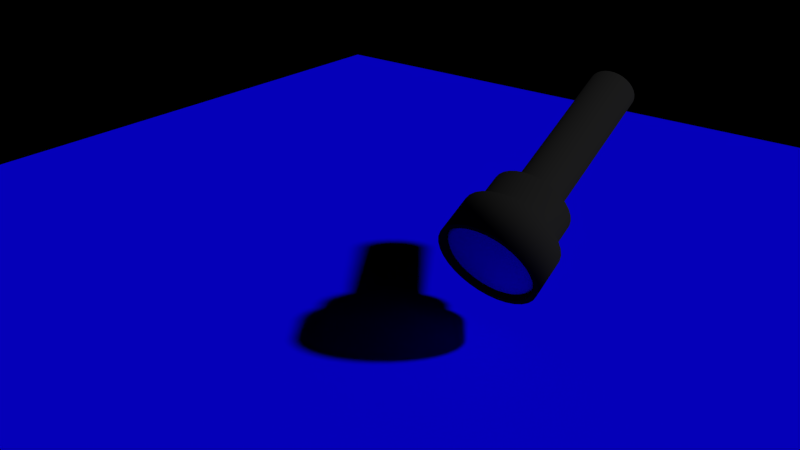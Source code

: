 # Source: Flashlight.blend  (saved by Blender 2.55.0; exported with 4.5.12 LTS)
import bpy
from mathutils import Matrix  # noqa: F401  (used for matrix-valued properties, if any)

bpy.ops.wm.read_factory_settings(use_empty=True)
scene = bpy.context.scene
scene.name = 'Scene'

# ---- collections
col_collection_1 = bpy.data.collections.new('Collection 1'); scene.collection.children.link(col_collection_1)

# ---- materials (node trees are filled in below, after node groups)
mat_material = bpy.data.materials.new('Material')
mat_material.alpha_threshold = 0.0
mat_material.use_transparent_shadow = False
mat_material.diffuse_color = (0.002306, 0.0, 0.8, 1.0)
mat_material.roughness = 0.5
mat_material.specular_intensity = 1.0
mat_material.line_color = (0.0, 0.0, 0.0, 1.0)
mat_black_rubber = bpy.data.materials.new('Black Rubber')
mat_black_rubber.alpha_threshold = 0.0
mat_black_rubber.use_transparent_shadow = False
mat_black_rubber.diffuse_color = (0.01109, 0.01109, 0.01109, 1.0)
mat_black_rubber.roughness = 0.5
mat_black_rubber.specular_intensity = 0.5928
mat_black_rubber.line_color = (0.0, 0.0, 0.0, 1.0)
mat_light = bpy.data.materials.new('Light')
mat_light.alpha_threshold = 0.0
mat_light.use_transparent_shadow = False
mat_light.diffuse_color = (1.0, 0.9852, 0.7596, 1.0)
mat_light.roughness = 0.5
mat_light.line_color = (0.0, 0.0, 0.0, 1.0)

# ---- material node trees

# ---- world
world_world = bpy.data.worlds.new('World'); scene.world = world_world
world_world.color = (0.0, 0.0, 0.0)
world_world.use_sun_shadow = False
world_world.sun_shadow_jitter_overblur = 0.0
world_world.cycles.sampling_method = 'MANUAL'
world_world.cycles.sample_map_resolution = 256

# ---- cameras
cam_camera_001 = bpy.data.cameras.new('Camera.001')
cam_camera_001.clip_end = 100.0
cam_camera_001.lens = 35.0
cam_camera_001.show_limits = True
cam_camera_001.dof.focus_distance = 0.0
cam_camera_001.dof.aperture_fstop = 128.0

# ---- meshes
me_plane = bpy.data.meshes.new('Plane')
me_plane.from_pydata([(18.3, 18.3, 0.0), (18.3, -18.3, 0.0), (-18.3, -18.3, 0.0), (-18.3, 18.3, 0.0)], [], [(0, 3, 2, 1)])
me_plane.materials.append(mat_material)
me_plane.use_remesh_preserve_volume = False
me_plane.use_remesh_preserve_attributes = False
me_plane.use_mirror_vertex_groups = False
me_plane.update()
me_circle_001 = bpy.data.meshes.new('Circle.001')
me_circle_001.from_pydata([(0.7071, 0.7071, -0.6364), (0.8315, 0.5556, -0.6364), (0.9239, 0.3827, -0.6364), (0.9808, 0.1951, -0.6364), (1.0, 7.55e-08, -0.6364), (0.9808, -0.1951, -0.6364), (0.9239, -0.3827, -0.6364), (0.8315, -0.5556, -0.6364), (0.7071, -0.7071, -0.6364), (0.5556, -0.8315, -0.6364), (0.3827, -0.9239, -0.6364), (0.1951, -0.9808, -0.6364), (-3.258e-07, -1.0, -0.6364), (-0.1951, -0.9808, -0.6364), (-0.3827, -0.9239, -0.6364), (-0.5556, -0.8315, -0.6364), (-0.7071, -0.7071, -0.6364), (-0.8315, -0.5556, -0.6364), (-0.9239, -0.3827, -0.6364), (-0.9808, -0.1951, -0.6364), (-1.0, 9.656e-07, -0.6364), (-0.9808, 0.1951, -0.6364), (-0.9239, 0.3827, -0.6364), (-0.8315, 0.5556, -0.6364), (-0.7071, 0.7071, -0.6364), (-0.5556, 0.8315, -0.6364), (-0.3827, 0.9239, -0.6364), (-0.1951, 0.9808, -0.6364), (1.605e-06, 1.0, -0.6364), (0.1951, 0.9808, -0.6364), (0.3827, 0.9239, -0.6364), (0.5556, 0.8315, -0.6364), (0.6111, 0.9146, -0.6364), (0.421, 1.016, -0.6364), (0.2146, 1.079, -0.6364), (1.731e-06, 1.1, -0.6364), (-0.2146, 1.079, -0.6364), (-0.421, 1.016, -0.6364), (-0.6111, 0.9146, -0.6364), (-0.7778, 0.7778, -0.6364), (-0.9146, 0.6111, -0.6364), (-1.016, 0.421, -0.6364), (-1.079, 0.2146, -0.6364), (-1.1, 1.038e-06, -0.6364), (-1.079, -0.2146, -0.6364), (-1.016, -0.421, -0.6364), (-0.9146, -0.6111, -0.6364), (-0.7778, -0.7778, -0.6364), (-0.6111, -0.9146, -0.6364), (-0.421, -1.016, -0.6364), (-0.2146, -1.079, -0.6364), (-3.933e-07, -1.1, -0.6364), (0.2146, -1.079, -0.6364), (0.421, -1.016, -0.6364), (0.6111, -0.9146, -0.6364), (0.7778, -0.7778, -0.6364), (0.9146, -0.6111, -0.6364), (1.016, -0.421, -0.6364), (1.079, -0.2146, -0.6364), (1.1, 5.883e-08, -0.6364), (1.079, 0.2146, -0.6364), (1.016, 0.421, -0.6364), (0.9146, 0.6111, -0.6364), (0.7778, 0.7778, -0.6364), (0.7778, 0.7778, 0.2727), (0.9146, 0.6111, 0.2727), (1.016, 0.421, 0.2727), (1.079, 0.2146, 0.2727), (1.1, 5.883e-08, 0.2727), (1.079, -0.2146, 0.2727), (1.016, -0.421, 0.2727), (0.9146, -0.6111, 0.2727), (0.7778, -0.7778, 0.2727), (0.6111, -0.9146, 0.2727), (0.421, -1.016, 0.2727), (0.2146, -1.079, 0.2727), (-3.933e-07, -1.1, 0.2727), (-0.2146, -1.079, 0.2727), (-0.421, -1.016, 0.2727), (-0.6111, -0.9146, 0.2727), (-0.7778, -0.7778, 0.2727), (-0.9146, -0.6111, 0.2727), (-1.016, -0.421, 0.2727), (-1.079, -0.2146, 0.2727), (-1.1, 1.038e-06, 0.2727), (-1.079, 0.2146, 0.2727), (-1.016, 0.421, 0.2727), (-0.9146, 0.6111, 0.2727), (-0.7778, 0.7778, 0.2727), (-0.6111, 0.9146, 0.2727), (-0.421, 1.016, 0.2727), (-0.2146, 1.079, 0.2727), (1.731e-06, 1.1, 0.2727), (0.2146, 1.079, 0.2727), (0.421, 1.016, 0.2727), (0.6111, 0.9146, 0.2727), (0.5556, 0.8315, 0.2727), (0.3827, 0.9239, 0.2727), (0.1951, 0.9808, 0.2727), (1.605e-06, 1.0, 0.2727), (-0.1951, 0.9808, 0.2727), (-0.3827, 0.9239, 0.2727), (-0.5556, 0.8315, 0.2727), (-0.7071, 0.7071, 0.2727), (-0.8315, 0.5556, 0.2727), (-0.9239, 0.3827, 0.2727), (-0.9808, 0.1951, 0.2727), (-1.0, 9.656e-07, 0.2727), (-0.9808, -0.1951, 0.2727), (-0.9239, -0.3827, 0.2727), (-0.8315, -0.5556, 0.2727), (-0.7071, -0.7071, 0.2727), (-0.5556, -0.8315, 0.2727), (-0.3827, -0.9239, 0.2727), (-0.1951, -0.9808, 0.2727), (-3.258e-07, -1.0, 0.2727), (0.1951, -0.9808, 0.2727), (0.3827, -0.9239, 0.2727), (0.5556, -0.8315, 0.2727), (0.7071, -0.7071, 0.2727), (0.8315, -0.5556, 0.2727), (0.9239, -0.3827, 0.2727), (0.9808, -0.1951, 0.2727), (1.0, 7.55e-08, 0.2727), (0.9808, 0.1951, 0.2727), (0.9239, 0.3827, 0.2727), (0.8315, 0.5556, 0.2727), (0.7071, 0.7071, 0.2727), (0.7317, 0.4889, -0.8182), (0.6223, 0.6223, -0.8182), (0.813, 0.3368, -0.8182), (0.8631, 0.1717, -0.8182), (0.88, 9.382e-08, -0.8182), (0.8631, -0.1717, -0.8182), (0.813, -0.3368, -0.8182), (0.7317, -0.4889, -0.8182), (0.6223, -0.6223, -0.8182), (0.4889, -0.7317, -0.8182), (0.3368, -0.813, -0.8182), (0.1717, -0.8631, -0.8182), (-2.524e-07, -0.88, -0.8182), (-0.1717, -0.8631, -0.8182), (-0.3368, -0.813, -0.8182), (-0.4889, -0.7317, -0.8182), (-0.6223, -0.6223, -0.8182), (-0.7317, -0.4889, -0.8182), (-0.813, -0.3368, -0.8182), (-0.8631, -0.1717, -0.8182), (-0.88, 8.771e-07, -0.8182), (-0.8631, 0.1717, -0.8182), (-0.813, 0.3368, -0.8182), (-0.7317, 0.4889, -0.8182), (-0.6223, 0.6223, -0.8182), (-0.4889, 0.7317, -0.8182), (-0.3368, 0.813, -0.8182), (-0.1717, 0.8631, -0.8182), (1.447e-06, 0.88, -0.8182), (0.1717, 0.8631, -0.8182), (0.3368, 0.813, -0.8182), (0.4889, 0.7317, -0.8182), (0.5657, 0.5657, -0.8182), (0.4445, 0.6652, -0.8182), (0.3061, 0.7391, -0.8182), (0.1561, 0.7846, -0.8182), (1.346e-06, 0.8, -0.8182), (-0.1561, 0.7846, -0.8182), (-0.3061, 0.7391, -0.8182), (-0.4445, 0.6652, -0.8182), (-0.5657, 0.5657, -0.8182), (-0.6652, 0.4445, -0.8182), (-0.7391, 0.3061, -0.8182), (-0.7846, 0.1561, -0.8182), (-0.8, 8.192e-07, -0.8182), (-0.7846, -0.1561, -0.8182), (-0.7391, -0.3061, -0.8182), (-0.6652, -0.4445, -0.8182), (-0.5657, -0.5657, -0.8182), (-0.4445, -0.6652, -0.8182), (-0.3061, -0.7391, -0.8182), (-0.1561, -0.7846, -0.8182), (-1.985e-07, -0.8, -0.8182), (0.1561, -0.7846, -0.8182), (0.3061, -0.7391, -0.8182), (0.4445, -0.6652, -0.8182), (0.5657, -0.5657, -0.8182), (0.6652, -0.4445, -0.8182), (0.7391, -0.3061, -0.8182), (0.7846, -0.1561, -0.8182), (0.8, 1.072e-07, -0.8182), (0.7846, 0.1561, -0.8182), (0.7391, 0.3061, -0.8182), (0.6652, 0.4445, -0.8182), (0.5657, 0.5657, -1.455), (0.6652, 0.4445, -1.455), (0.7391, 0.3061, -1.455), (0.7846, 0.1561, -1.455), (0.8, 1.072e-07, -1.455), (0.7846, -0.1561, -1.455), (0.7391, -0.3061, -1.455), (0.6652, -0.4445, -1.455), (0.5657, -0.5657, -1.455), (0.4445, -0.6652, -1.455), (0.3061, -0.7391, -1.455), (0.1561, -0.7846, -1.455), (-1.985e-07, -0.8, -1.455), (-0.1561, -0.7846, -1.455), (-0.3061, -0.7391, -1.455), (-0.4445, -0.6652, -1.455), (-0.5657, -0.5657, -1.455), (-0.6652, -0.4445, -1.455), (-0.7391, -0.3061, -1.455), (-0.7846, -0.1561, -1.455), (-0.8, 8.192e-07, -1.455), (-0.7846, 0.1561, -1.455), (-0.7391, 0.3061, -1.455), (-0.6652, 0.4445, -1.455), (-0.5657, 0.5657, -1.455), (-0.4445, 0.6652, -1.455), (-0.3061, 0.7391, -1.455), (-0.1561, 0.7846, -1.455), (1.346e-06, 0.8, -1.455), (0.1561, 0.7846, -1.455), (0.3061, 0.7391, -1.455), (0.4445, 0.6652, -1.455), (0.6223, 0.6223, -1.455), (0.4889, 0.7317, -1.455), (0.3368, 0.813, -1.455), (0.1717, 0.8631, -1.455), (1.447e-06, 0.88, -1.455), (-0.1717, 0.8631, -1.455), (-0.3368, 0.813, -1.455), (-0.4889, 0.7317, -1.455), (-0.6223, 0.6223, -1.455), (-0.7317, 0.4889, -1.455), (-0.813, 0.3368, -1.455), (-0.8631, 0.1717, -1.455), (-0.88, 8.771e-07, -1.455), (-0.8631, -0.1717, -1.455), (-0.813, -0.3368, -1.455), (-0.7317, -0.4889, -1.455), (-0.6223, -0.6223, -1.455), (-0.4889, -0.7317, -1.455), (-0.3368, -0.813, -1.455), (-0.1717, -0.8631, -1.455), (-2.524e-07, -0.88, -1.455), (0.1717, -0.8631, -1.455), (0.3368, -0.813, -1.455), (0.4889, -0.7317, -1.455), (0.6223, -0.6223, -1.455), (0.7317, -0.4889, -1.455), (0.813, -0.3368, -1.455), (0.8631, -0.1717, -1.455), (0.88, 9.382e-08, -1.455), (0.8631, 0.1717, -1.455), (0.813, 0.3368, -1.455), (0.7317, 0.4889, -1.455), (0.439, 0.2933, -1.636), (0.3734, 0.3734, -1.636), (0.4878, 0.2021, -1.636), (0.5179, 0.103, -1.636), (0.528, 1.609e-07, -1.636), (0.5179, -0.103, -1.636), (0.4878, -0.2021, -1.636), (0.439, -0.2933, -1.636), (0.3734, -0.3734, -1.636), (0.2933, -0.439, -1.636), (0.2021, -0.4878, -1.636), (0.103, -0.5179, -1.636), (-4.135e-08, -0.528, -1.636), (-0.103, -0.5179, -1.636), (-0.2021, -0.4878, -1.636), (-0.2933, -0.439, -1.636), (-0.3734, -0.3734, -1.636), (-0.439, -0.2933, -1.636), (-0.4878, -0.2021, -1.636), (-0.5179, -0.103, -1.636), (-0.528, 6.309e-07, -1.636), (-0.5179, 0.103, -1.636), (-0.4878, 0.2021, -1.636), (-0.439, 0.2933, -1.636), (-0.3734, 0.3734, -1.636), (-0.2933, 0.439, -1.636), (-0.2021, 0.4878, -1.636), (-0.103, 0.5179, -1.636), (9.783e-07, 0.528, -1.636), (0.103, 0.5179, -1.636), (0.2021, 0.4878, -1.636), (0.2933, 0.439, -1.636), (0.3394, 0.3394, -1.636), (0.2667, 0.3991, -1.636), (0.1837, 0.4435, -1.636), (0.09364, 0.4708, -1.636), (9.18e-07, 0.48, -1.636), (-0.09364, 0.4708, -1.636), (-0.1837, 0.4435, -1.636), (-0.2667, 0.3991, -1.636), (-0.3394, 0.3394, -1.636), (-0.3991, 0.2667, -1.636), (-0.4435, 0.1837, -1.636), (-0.4708, 0.09364, -1.636), (-0.48, 5.962e-07, -1.636), (-0.4708, -0.09364, -1.636), (-0.4435, -0.1837, -1.636), (-0.3991, -0.2667, -1.636), (-0.3394, -0.3394, -1.636), (-0.2667, -0.3991, -1.636), (-0.1837, -0.4435, -1.636), (-0.09364, -0.4708, -1.636), (-8.994e-09, -0.48, -1.636), (0.09364, -0.4708, -1.636), (0.1837, -0.4435, -1.636), (0.2667, -0.3991, -1.636), (0.3394, -0.3394, -1.636), (0.3991, -0.2667, -1.636), (0.4435, -0.1837, -1.636), (0.4708, -0.09364, -1.636), (0.48, 1.689e-07, -1.636), (0.4708, 0.09364, -1.636), (0.4435, 0.1837, -1.636), (0.3991, 0.2667, -1.636), (0.3394, 0.3394, -5.091), (0.3991, 0.2667, -5.091), (0.4435, 0.1837, -5.091), (0.4708, 0.09364, -5.091), (0.48, 1.689e-07, -5.091), (0.4708, -0.09364, -5.091), (0.4435, -0.1837, -5.091), (0.3991, -0.2667, -5.091), (0.3394, -0.3394, -5.091), (0.2667, -0.3991, -5.091), (0.1837, -0.4435, -5.091), (0.09364, -0.4708, -5.091), (-8.994e-09, -0.48, -5.091), (-0.09364, -0.4708, -5.091), (-0.1837, -0.4435, -5.091), (-0.2667, -0.3991, -5.091), (-0.3394, -0.3394, -5.091), (-0.3991, -0.2667, -5.091), (-0.4435, -0.1837, -5.091), (-0.4708, -0.09364, -5.091), (-0.48, 5.962e-07, -5.091), (-0.4708, 0.09364, -5.091), (-0.4435, 0.1837, -5.091), (-0.3991, 0.2667, -5.091), (-0.3394, 0.3394, -5.091), (-0.2667, 0.3991, -5.091), (-0.1837, 0.4435, -5.091), (-0.09364, 0.4708, -5.091), (9.18e-07, 0.48, -5.091), (0.09364, 0.4708, -5.091), (0.1837, 0.4435, -5.091), (0.2667, 0.3991, -5.091), (0.3734, 0.3734, -5.091), (0.2933, 0.439, -5.091), (0.2021, 0.4878, -5.091), (0.103, 0.5179, -5.091), (9.783e-07, 0.528, -5.091), (-0.103, 0.5179, -5.091), (-0.2021, 0.4878, -5.091), (-0.2933, 0.439, -5.091), (-0.3734, 0.3734, -5.091), (-0.439, 0.2933, -5.091), (-0.4878, 0.2021, -5.091), (-0.5179, 0.103, -5.091), (-0.528, 6.309e-07, -5.091), (-0.5179, -0.103, -5.091), (-0.4878, -0.2021, -5.091), (-0.439, -0.2933, -5.091), (-0.3734, -0.3734, -5.091), (-0.2933, -0.439, -5.091), (-0.2021, -0.4878, -5.091), (-0.103, -0.5179, -5.091), (-4.135e-08, -0.528, -5.091), (0.103, -0.5179, -5.091), (0.2021, -0.4878, -5.091), (0.2933, -0.439, -5.091), (0.3734, -0.3734, -5.091), (0.439, -0.2933, -5.091), (0.4878, -0.2021, -5.091), (0.5179, -0.103, -5.091), (0.528, 1.609e-07, -5.091), (0.5179, 0.103, -5.091), (0.4878, 0.2021, -5.091), (0.439, 0.2933, -5.091), (2.682e-07, 2.682e-07, -5.091)], [], [(63, 64, 65, 62), (61, 62, 65, 66), (60, 61, 66, 67), (60, 67, 68, 59), (58, 59, 68, 69), (57, 58, 69, 70), (57, 70, 71, 56), (55, 56, 71, 72), (55, 72, 73, 54), (53, 54, 73, 74), (53, 74, 75, 52), (51, 52, 75, 76), (50, 51, 76, 77), (49, 50, 77, 78), (48, 49, 78, 79), (47, 48, 79, 80), (47, 80, 81, 46), (45, 46, 81, 82), (44, 45, 82, 83), (44, 83, 84, 43), (42, 43, 84, 85), (41, 42, 85, 86), (40, 41, 86, 87), (40, 87, 88, 39), (38, 39, 88, 89), (37, 38, 89, 90), (36, 37, 90, 91), (35, 36, 91, 92), (34, 35, 92, 93), (33, 34, 93, 94), (32, 33, 94, 95), (32, 95, 64, 63), (0, 127, 96, 31), (30, 31, 96, 97), (29, 30, 97, 98), (28, 29, 98, 99), (27, 28, 99, 100), (26, 27, 100, 101), (25, 26, 101, 102), (24, 25, 102, 103), (24, 103, 104, 23), (22, 23, 104, 105), (21, 22, 105, 106), (20, 21, 106, 107), (20, 107, 108, 19), (18, 19, 108, 109), (17, 18, 109, 110), (17, 110, 111, 16), (15, 16, 111, 112), (14, 15, 112, 113), (13, 14, 113, 114), (12, 13, 114, 115), (11, 12, 115, 116), (11, 116, 117, 10), (9, 10, 117, 118), (9, 118, 119, 8), (7, 8, 119, 120), (7, 120, 121, 6), (5, 6, 121, 122), (4, 5, 122, 123), (4, 123, 124, 3), (2, 3, 124, 125), (1, 2, 125, 126), (127, 0, 1, 126), (64, 95, 96, 127), (94, 97, 96, 95), (93, 98, 97, 94), (92, 99, 98, 93), (91, 100, 99, 92), (90, 101, 100, 91), (89, 102, 101, 90), (88, 103, 102, 89), (88, 87, 104, 103), (86, 105, 104, 87), (85, 106, 105, 86), (84, 107, 106, 85), (84, 83, 108, 107), (82, 109, 108, 83), (81, 110, 109, 82), (81, 80, 111, 110), (79, 112, 111, 80), (78, 113, 112, 79), (77, 114, 113, 78), (76, 115, 114, 77), (75, 116, 115, 76), (75, 74, 117, 116), (73, 118, 117, 74), (73, 72, 119, 118), (71, 120, 119, 72), (71, 70, 121, 120), (69, 122, 121, 70), (68, 123, 122, 69), (68, 67, 124, 123), (66, 125, 124, 67), (65, 126, 125, 66), (65, 64, 127, 126), (63, 62, 128, 129), (62, 61, 130, 128), (61, 60, 131, 130), (60, 59, 132, 131), (59, 58, 133, 132), (58, 57, 134, 133), (57, 56, 135, 134), (56, 55, 136, 135), (55, 54, 137, 136), (54, 53, 138, 137), (53, 52, 139, 138), (52, 51, 140, 139), (51, 50, 141, 140), (50, 49, 142, 141), (49, 48, 143, 142), (48, 47, 144, 143), (47, 46, 145, 144), (46, 45, 146, 145), (45, 44, 147, 146), (44, 43, 148, 147), (43, 42, 149, 148), (42, 41, 150, 149), (41, 40, 151, 150), (40, 39, 152, 151), (39, 38, 153, 152), (38, 37, 154, 153), (37, 36, 155, 154), (36, 35, 156, 155), (35, 34, 157, 156), (34, 33, 158, 157), (33, 32, 159, 158), (32, 63, 129, 159), (0, 31, 161, 160), (31, 30, 162, 161), (30, 29, 163, 162), (29, 28, 164, 163), (28, 27, 165, 164), (27, 26, 166, 165), (26, 25, 167, 166), (25, 24, 168, 167), (24, 23, 169, 168), (23, 22, 170, 169), (22, 21, 171, 170), (21, 20, 172, 171), (20, 19, 173, 172), (19, 18, 174, 173), (18, 17, 175, 174), (17, 16, 176, 175), (16, 15, 177, 176), (15, 14, 178, 177), (14, 13, 179, 178), (13, 12, 180, 179), (12, 11, 181, 180), (11, 10, 182, 181), (10, 9, 183, 182), (9, 8, 184, 183), (8, 7, 185, 184), (7, 6, 186, 185), (6, 5, 187, 186), (5, 4, 188, 187), (4, 3, 189, 188), (3, 2, 190, 189), (2, 1, 191, 190), (1, 0, 160, 191), (191, 160, 192, 193), (190, 191, 193, 194), (189, 190, 194, 195), (188, 189, 195, 196), (187, 188, 196, 197), (186, 187, 197, 198), (185, 186, 198, 199), (184, 185, 199, 200), (183, 184, 200, 201), (182, 183, 201, 202), (181, 182, 202, 203), (180, 181, 203, 204), (179, 180, 204, 205), (178, 179, 205, 206), (177, 178, 206, 207), (176, 177, 207, 208), (175, 176, 208, 209), (174, 175, 209, 210), (173, 174, 210, 211), (172, 173, 211, 212), (171, 172, 212, 213), (170, 171, 213, 214), (169, 170, 214, 215), (168, 169, 215, 216), (167, 168, 216, 217), (166, 167, 217, 218), (165, 166, 218, 219), (164, 165, 219, 220), (163, 164, 220, 221), (162, 163, 221, 222), (161, 162, 222, 223), (160, 161, 223, 192), (159, 129, 224, 225), (158, 159, 225, 226), (157, 158, 226, 227), (156, 157, 227, 228), (155, 156, 228, 229), (154, 155, 229, 230), (153, 154, 230, 231), (152, 153, 231, 232), (151, 152, 232, 233), (150, 151, 233, 234), (149, 150, 234, 235), (148, 149, 235, 236), (147, 148, 236, 237), (146, 147, 237, 238), (145, 146, 238, 239), (144, 145, 239, 240), (143, 144, 240, 241), (142, 143, 241, 242), (141, 142, 242, 243), (140, 141, 243, 244), (139, 140, 244, 245), (138, 139, 245, 246), (137, 138, 246, 247), (136, 137, 247, 248), (135, 136, 248, 249), (134, 135, 249, 250), (133, 134, 250, 251), (132, 133, 251, 252), (131, 132, 252, 253), (130, 131, 253, 254), (128, 130, 254, 255), (129, 128, 255, 224), (224, 255, 256, 257), (255, 254, 258, 256), (254, 253, 259, 258), (253, 252, 260, 259), (252, 251, 261, 260), (251, 250, 262, 261), (250, 249, 263, 262), (249, 248, 264, 263), (248, 247, 265, 264), (247, 246, 266, 265), (246, 245, 267, 266), (245, 244, 268, 267), (244, 243, 269, 268), (243, 242, 270, 269), (242, 241, 271, 270), (241, 240, 272, 271), (240, 239, 273, 272), (239, 238, 274, 273), (238, 237, 275, 274), (237, 236, 276, 275), (236, 235, 277, 276), (235, 234, 278, 277), (234, 233, 279, 278), (233, 232, 280, 279), (232, 231, 281, 280), (231, 230, 282, 281), (230, 229, 283, 282), (229, 228, 284, 283), (228, 227, 285, 284), (227, 226, 286, 285), (226, 225, 287, 286), (225, 224, 257, 287), (192, 223, 289, 288), (223, 222, 290, 289), (222, 221, 291, 290), (221, 220, 292, 291), (220, 219, 293, 292), (219, 218, 294, 293), (218, 217, 295, 294), (217, 216, 296, 295), (216, 215, 297, 296), (215, 214, 298, 297), (214, 213, 299, 298), (213, 212, 300, 299), (212, 211, 301, 300), (211, 210, 302, 301), (210, 209, 303, 302), (209, 208, 304, 303), (208, 207, 305, 304), (207, 206, 306, 305), (206, 205, 307, 306), (205, 204, 308, 307), (204, 203, 309, 308), (203, 202, 310, 309), (202, 201, 311, 310), (201, 200, 312, 311), (200, 199, 313, 312), (199, 198, 314, 313), (198, 197, 315, 314), (197, 196, 316, 315), (196, 195, 317, 316), (195, 194, 318, 317), (194, 193, 319, 318), (193, 192, 288, 319), (319, 288, 320, 321), (318, 319, 321, 322), (317, 318, 322, 323), (316, 317, 323, 324), (315, 316, 324, 325), (314, 315, 325, 326), (313, 314, 326, 327), (312, 313, 327, 328), (311, 312, 328, 329), (310, 311, 329, 330), (309, 310, 330, 331), (308, 309, 331, 332), (307, 308, 332, 333), (306, 307, 333, 334), (305, 306, 334, 335), (304, 305, 335, 336), (303, 304, 336, 337), (302, 303, 337, 338), (301, 302, 338, 339), (300, 301, 339, 340), (299, 300, 340, 341), (298, 299, 341, 342), (297, 298, 342, 343), (296, 297, 343, 344), (295, 296, 344, 345), (294, 295, 345, 346), (293, 294, 346, 347), (292, 293, 347, 348), (291, 292, 348, 349), (290, 291, 349, 350), (289, 290, 350, 351), (288, 289, 351, 320), (287, 257, 352, 353), (286, 287, 353, 354), (285, 286, 354, 355), (284, 285, 355, 356), (283, 284, 356, 357), (282, 283, 357, 358), (281, 282, 358, 359), (280, 281, 359, 360), (279, 280, 360, 361), (278, 279, 361, 362), (277, 278, 362, 363), (276, 277, 363, 364), (275, 276, 364, 365), (274, 275, 365, 366), (273, 274, 366, 367), (272, 273, 367, 368), (271, 272, 368, 369), (270, 271, 369, 370), (269, 270, 370, 371), (268, 269, 371, 372), (267, 268, 372, 373), (266, 267, 373, 374), (265, 266, 374, 375), (264, 265, 375, 376), (263, 264, 376, 377), (262, 263, 377, 378), (261, 262, 378, 379), (260, 261, 379, 380), (259, 260, 380, 381), (258, 259, 381, 382), (256, 258, 382, 383), (257, 256, 383, 352), (352, 320, 351, 353), (351, 350, 354, 353), (350, 349, 355, 354), (349, 348, 356, 355), (348, 347, 357, 356), (347, 346, 358, 357), (346, 345, 359, 358), (345, 344, 360, 359), (343, 361, 360, 344), (343, 342, 362, 361), (342, 341, 363, 362), (341, 340, 364, 363), (339, 365, 364, 340), (339, 338, 366, 365), (338, 337, 367, 366), (336, 368, 367, 337), (336, 335, 369, 368), (335, 334, 370, 369), (334, 333, 371, 370), (333, 332, 372, 371), (332, 331, 373, 372), (330, 374, 373, 331), (330, 329, 375, 374), (328, 376, 375, 329), (328, 327, 377, 376), (326, 378, 377, 327), (326, 325, 379, 378), (325, 324, 380, 379), (323, 381, 380, 324), (323, 322, 382, 381), (322, 321, 383, 382), (320, 352, 383, 321), (351, 320, 384), (350, 351, 384), (349, 350, 384), (348, 349, 384), (347, 348, 384), (346, 347, 384), (345, 346, 384), (344, 345, 384), (343, 344, 384), (342, 343, 384), (341, 342, 384), (340, 341, 384), (339, 340, 384), (338, 339, 384), (337, 338, 384), (336, 337, 384), (335, 336, 384), (334, 335, 384), (333, 334, 384), (332, 333, 384), (331, 332, 384), (330, 331, 384), (329, 330, 384), (328, 329, 384), (327, 328, 384), (326, 327, 384), (325, 326, 384), (324, 325, 384), (323, 324, 384), (322, 323, 384), (321, 322, 384), (320, 321, 384)])
me_circle_001.polygons.foreach_set('use_smooth', [1, 1, 1, 1, 1, 1, 1, 1, 1, 1, 1, 1, 1, 1, 1, 1, 1, 1, 1, 1, 1, 1, 1, 1, 1, 1, 1, 1, 1, 1, 1, 1, 1, 1, 1, 1, 1, 1, 1, 1, 1, 1, 1, 1, 1, 1, 1, 1, 1, 1, 1, 1, 1, 1, 1, 1, 1, 1, 1, 1, 1, 1, 1, 1, 0, 0, 0, 0, 0, 0, 0, 0, 0, 0, 0, 0, 0, 0, 0, 0, 0, 0, 0, 0, 0, 0, 0, 0, 0, 0, 0, 0, 0, 0, 0, 0, 1, 1, 1, 1, 1, 1, 1, 1, 1, 1, 1, 1, 1, 1, 1, 1, 1, 1, 1, 1, 1, 1, 1, 1, 1, 1, 1, 1, 1, 1, 1, 1, 0, 0, 0, 0, 0, 0, 0, 0, 0, 0, 0, 0, 0, 0, 0, 0, 0, 0, 0, 0, 0, 0, 0, 0, 0, 0, 0, 0, 0, 0, 0, 0, 0, 0, 0, 0, 0, 0, 0, 0, 0, 0, 0, 0, 0, 0, 0, 0, 0, 0, 0, 0, 0, 0, 0, 0, 0, 0, 0, 0, 0, 0, 0, 0, 1, 1, 1, 1, 1, 1, 1, 1, 1, 1, 1, 1, 1, 1, 1, 1, 1, 1, 1, 1, 1, 1, 1, 1, 1, 1, 1, 1, 1, 1, 1, 1, 1, 1, 1, 1, 1, 1, 1, 1, 1, 1, 1, 1, 1, 1, 1, 1, 1, 1, 1, 1, 1, 1, 1, 1, 1, 1, 1, 1, 1, 1, 1, 1, 0, 0, 0, 0, 0, 0, 0, 0, 0, 0, 0, 0, 0, 0, 0, 0, 0, 0, 0, 0, 0, 0, 0, 0, 0, 0, 0, 0, 0, 0, 0, 0, 0, 0, 0, 0, 0, 0, 0, 0, 0, 0, 0, 0, 0, 0, 0, 0, 0, 0, 0, 0, 0, 0, 0, 0, 0, 0, 0, 0, 0, 0, 0, 0, 1, 1, 1, 1, 1, 1, 1, 1, 1, 1, 1, 1, 1, 1, 1, 1, 1, 1, 1, 1, 1, 1, 1, 1, 1, 1, 1, 1, 1, 1, 1, 1, 0, 0, 0, 0, 0, 0, 0, 0, 0, 0, 0, 0, 0, 0, 0, 0, 0, 0, 0, 0, 0, 0, 0, 0, 0, 0, 0, 0, 0, 0, 0, 0, 0, 0, 0, 0, 0, 0, 0, 0, 0, 0, 0, 0, 0, 0, 0, 0, 0, 0, 0, 0, 0, 0, 0, 0, 0, 0, 0, 0, 0, 0, 0, 0])
me_circle_001.materials.append(mat_black_rubber)
me_circle_001.use_remesh_preserve_volume = False
me_circle_001.use_remesh_preserve_attributes = False
me_circle_001.use_mirror_vertex_groups = False
me_circle_001.update()
me_circle = bpy.data.meshes.new('Circle')
me_circle.from_pydata([(0.7071, 0.7071, 0.0), (0.8315, 0.5556, 0.0), (0.9239, 0.3827, 0.0), (0.9808, 0.1951, 0.0), (1.0, 7.55e-08, 0.0), (0.9808, -0.1951, 0.0), (0.9239, -0.3827, 0.0), (0.8315, -0.5556, 0.0), (0.7071, -0.7071, 0.0), (0.5556, -0.8315, 0.0), (0.3827, -0.9239, 0.0), (0.1951, -0.9808, 0.0), (-3.258e-07, -1.0, 0.0), (-0.1951, -0.9808, 0.0), (-0.3827, -0.9239, 0.0), (-0.5556, -0.8315, 0.0), (-0.7071, -0.7071, 0.0), (-0.8315, -0.5556, 0.0), (-0.9239, -0.3827, 0.0), (-0.9808, -0.1951, 0.0), (-1.0, 9.656e-07, 0.0), (-0.9808, 0.1951, 0.0), (-0.9239, 0.3827, 0.0), (-0.8315, 0.5556, 0.0), (-0.7071, 0.7071, 0.0), (-0.5556, 0.8315, 0.0), (-0.3827, 0.9239, 0.0), (-0.1951, 0.9808, 0.0), (1.605e-06, 1.0, 0.0), (0.1951, 0.9808, 0.0), (0.3827, 0.9239, 0.0), (0.5556, 0.8315, 0.0), (0.6111, 0.9146, 0.1), (0.421, 1.016, 0.1), (0.2146, 1.079, 0.1), (1.731e-06, 1.1, 0.1), (-0.2146, 1.079, 0.1), (-0.421, 1.016, 0.1), (-0.6111, 0.9146, 0.1), (-0.7778, 0.7778, 0.1), (-0.9146, 0.6111, 0.1), (-1.016, 0.421, 0.1), (-1.079, 0.2146, 0.1), (-1.1, 1.038e-06, 0.1), (-1.079, -0.2146, 0.1), (-1.016, -0.421, 0.1), (-0.9146, -0.6111, 0.1), (-0.7778, -0.7778, 0.1), (-0.6111, -0.9146, 0.1), (-0.421, -1.016, 0.1), (-0.2146, -1.079, 0.1), (-3.933e-07, -1.1, 0.1), (0.2146, -1.079, 0.1), (0.421, -1.016, 0.1), (0.6111, -0.9146, 0.1), (0.7778, -0.7778, 0.1), (0.9146, -0.6111, 0.1), (1.016, -0.421, 0.1), (1.079, -0.2146, 0.1), (1.1, 5.883e-08, 0.1), (1.079, 0.2146, 0.1), (1.016, 0.421, 0.1), (0.9146, 0.6111, 0.1), (0.7778, 0.7778, 0.1), (0.7071, 0.7071, 0.2), (0.8315, 0.5556, 0.2), (0.9239, 0.3827, 0.2), (0.9808, 0.1951, 0.2), (1.0, 7.55e-08, 0.2), (0.9808, -0.1951, 0.2), (0.9239, -0.3827, 0.2), (0.8315, -0.5556, 0.2), (0.7071, -0.7071, 0.2), (0.5556, -0.8315, 0.2), (0.3827, -0.9239, 0.2), (0.1951, -0.9808, 0.2), (-3.258e-07, -1.0, 0.2), (-0.1951, -0.9808, 0.2), (-0.3827, -0.9239, 0.2), (-0.5556, -0.8315, 0.2), (-0.7071, -0.7071, 0.2), (-0.8315, -0.5556, 0.2), (-0.9239, -0.3827, 0.2), (-0.9808, -0.1951, 0.2), (-1.0, 9.656e-07, 0.2), (-0.9808, 0.1951, 0.2), (-0.9239, 0.3827, 0.2), (-0.8315, 0.5556, 0.2), (-0.7071, 0.7071, 0.2), (-0.5556, 0.8315, 0.2), (-0.3827, 0.9239, 0.2), (-0.1951, 0.9808, 0.2), (1.605e-06, 1.0, 0.2), (0.1951, 0.9808, 0.2), (0.3827, 0.9239, 0.2), (0.5556, 0.8315, 0.2), (3.427e-07, 2.384e-07, -0.02), (3.427e-07, 2.384e-07, 0.22)], [], [(63, 0, 31, 32), (31, 30, 33, 32), (30, 29, 34, 33), (29, 28, 35, 34), (28, 27, 36, 35), (27, 26, 37, 36), (26, 25, 38, 37), (25, 24, 39, 38), (24, 23, 40, 39), (23, 22, 41, 40), (22, 21, 42, 41), (21, 20, 43, 42), (20, 19, 44, 43), (19, 18, 45, 44), (18, 17, 46, 45), (17, 16, 47, 46), (16, 15, 48, 47), (15, 14, 49, 48), (14, 13, 50, 49), (13, 12, 51, 50), (12, 11, 52, 51), (11, 10, 53, 52), (10, 9, 54, 53), (9, 8, 55, 54), (8, 7, 56, 55), (7, 6, 57, 56), (6, 5, 58, 57), (5, 4, 59, 58), (4, 3, 60, 59), (3, 2, 61, 60), (2, 1, 62, 61), (1, 0, 63, 62), (62, 63, 64, 65), (61, 62, 65, 66), (60, 61, 66, 67), (59, 60, 67, 68), (58, 59, 68, 69), (57, 58, 69, 70), (56, 57, 70, 71), (55, 56, 71, 72), (54, 55, 72, 73), (53, 54, 73, 74), (52, 53, 74, 75), (51, 52, 75, 76), (50, 51, 76, 77), (49, 50, 77, 78), (48, 49, 78, 79), (47, 48, 79, 80), (46, 47, 80, 81), (45, 46, 81, 82), (44, 45, 82, 83), (43, 44, 83, 84), (42, 43, 84, 85), (41, 42, 85, 86), (40, 41, 86, 87), (39, 40, 87, 88), (38, 39, 88, 89), (37, 38, 89, 90), (36, 37, 90, 91), (35, 36, 91, 92), (34, 35, 92, 93), (33, 34, 93, 94), (32, 33, 94, 95), (32, 95, 64, 63), (0, 96, 31), (30, 31, 96), (29, 30, 96), (28, 29, 96), (27, 28, 96), (26, 27, 96), (25, 26, 96), (24, 25, 96), (23, 24, 96), (22, 23, 96), (21, 22, 96), (20, 21, 96), (19, 20, 96), (18, 19, 96), (17, 18, 96), (16, 17, 96), (15, 16, 96), (14, 15, 96), (13, 14, 96), (12, 13, 96), (11, 12, 96), (10, 11, 96), (9, 10, 96), (8, 9, 96), (7, 8, 96), (6, 7, 96), (5, 6, 96), (4, 5, 96), (3, 4, 96), (2, 3, 96), (1, 2, 96), (0, 1, 96), (95, 97, 64), (95, 94, 97), (94, 93, 97), (93, 92, 97), (92, 91, 97), (91, 90, 97), (90, 89, 97), (89, 88, 97), (88, 87, 97), (87, 86, 97), (86, 85, 97), (85, 84, 97), (84, 83, 97), (83, 82, 97), (82, 81, 97), (81, 80, 97), (80, 79, 97), (79, 78, 97), (78, 77, 97), (77, 76, 97), (76, 75, 97), (75, 74, 97), (74, 73, 97), (73, 72, 97), (72, 71, 97), (71, 70, 97), (70, 69, 97), (69, 68, 97), (68, 67, 97), (67, 66, 97), (66, 65, 97), (65, 64, 97)])
me_circle.polygons.foreach_set('use_smooth', [True] * 128)
me_circle.materials.append(mat_light)
me_circle.use_remesh_preserve_volume = False
me_circle.use_remesh_preserve_attributes = False
me_circle.use_mirror_vertex_groups = False
me_circle.update()

# ---- objects
ob_plane = bpy.data.objects.new('Plane', me_plane)
ob_circle_001 = bpy.data.objects.new('Circle.001', me_circle_001)
ob_circle = bpy.data.objects.new('Circle', me_circle)
ob_camera = bpy.data.objects.new('Camera', cam_camera_001)

# ---- transforms, parenting, visibility, modifiers, constraints
ob_plane.location = (0.0, 0.0, 0.0)
ob_plane.empty_display_type = 'ARROWS'
ob_plane.lineart.crease_threshold = 0.0
ob_circle_001.location = (2.0, 0.0, 2.0)
ob_circle_001.rotation_euler = (1.152e-07, -2.007, -7.34e-08)
ob_circle_001.scale = (1.1, 1.1, 1.1)
ob_circle_001.empty_display_type = 'ARROWS'
ob_circle_001.lineart.crease_threshold = 0.0
ob_circle.parent = ob_circle_001
ob_circle.matrix_parent_inverse = Matrix(((0.9091, 0.0, 0.0, 0.0), (0.0, 0.9091, 0.0, 0.0), (0.0, 0.0, 0.9091, 0.0), (0.0, 0.0, 0.0, 1.0)))
ob_circle.location = (0.0, 0.0, 0.0)
ob_circle.empty_display_type = 'ARROWS'
ob_circle.lineart.crease_threshold = 0.0
ob_camera.location = (-10.44, -7.452, 10.04)
ob_camera.rotation_euler = (1.1, 0.00374, -0.8959)
ob_camera.empty_display_type = 'ARROWS'
ob_camera.lineart.crease_threshold = 0.0
cam_camera_001.dof.focus_object = ob_circle

# ---- collection membership
col_collection_1.objects.link(ob_plane)
col_collection_1.objects.link(ob_circle_001)
col_collection_1.objects.link(ob_circle)
col_collection_1.objects.link(ob_camera)

# ---- scene / render settings (as saved in the file)
scene.camera = ob_camera
scene.frame_start = 1; scene.frame_end = 250; scene.frame_set(1)
scene.render.engine = 'BLENDER_EEVEE_NEXT'
scene.render.image_settings.color_mode = 'RGB'
scene.render.image_settings.compression = 90
scene.render.resolution_x = 1280
scene.render.resolution_y = 720
scene.render.dither_intensity = 0.0
scene.render.bake_margin = 2
scene.render.bake_bias = 0.0
scene.cycles.use_denoising = False
scene.cycles.samples = 10
scene.cycles.sampling_pattern = 'TABULATED_SOBOL'
scene.cycles.light_sampling_threshold = 0.0
scene.cycles.use_adaptive_sampling = False
scene.cycles.use_light_tree = False
scene.cycles.blur_glossy = 0.0
scene.cycles.volume_bounces = 1
scene.cycles.pixel_filter_type = 'GAUSSIAN'
scene.cycles.sample_clamp_indirect = 0.0
scene.view_settings.view_transform = 'Standard'
bpy.context.view_layer.update()

# ---- added for rendering (the .blend has no usable light): sun
light_auto_sun = bpy.data.lights.new('AutoSun', 'SUN')
light_auto_sun.energy = 3.0
light_auto_sun.angle = 0.0523599
ob_auto_sun = bpy.data.objects.new('AutoSun', light_auto_sun)
scene.collection.objects.link(ob_auto_sun)
ob_auto_sun.rotation_euler = (0.872665, 0.174533, 0.523599)
bpy.context.view_layer.update()
